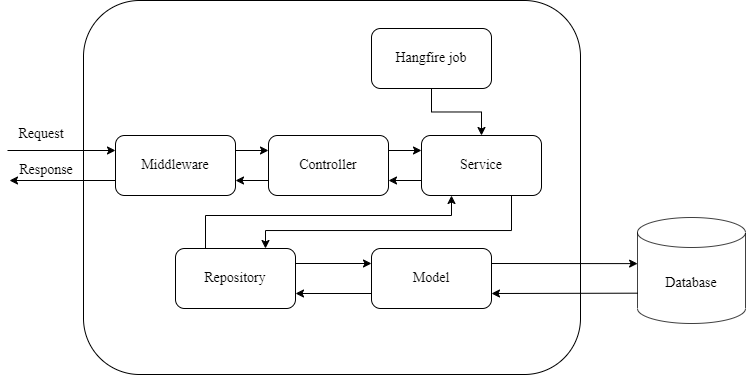

The diagram above was exported from draw.io. Its source (the exported page's mxGraphModel, read from the mxfile embedded in the PNG):
<mxGraphModel dx="683" dy="360" grid="1" gridSize="10" guides="1" tooltips="1" connect="1" arrows="1" fold="1" page="1" pageScale="1" pageWidth="850" pageHeight="1100" math="0" shadow="0">
  <root>
    <mxCell id="0" />
    <mxCell id="1" parent="0" />
    <mxCell id="pfbgB05AY-K29Z3Fc92a-6" value="" style="rounded=1;whiteSpace=wrap;html=1;glass=0;labelBackgroundColor=none;" vertex="1" parent="1">
      <mxGeometry x="260" width="300" height="227" as="geometry" />
    </mxCell>
    <mxCell id="pfbgB05AY-K29Z3Fc92a-1" value="Controller" style="rounded=1;whiteSpace=wrap;html=1;fontSize=10;" vertex="1" parent="1">
      <mxGeometry x="280" y="80" width="80" height="40" as="geometry" />
    </mxCell>
    <mxCell id="pfbgB05AY-K29Z3Fc92a-15" style="edgeStyle=orthogonalEdgeStyle;rounded=0;orthogonalLoop=1;jettySize=auto;html=1;exitX=0.75;exitY=1;exitDx=0;exitDy=0;entryX=0.75;entryY=0;entryDx=0;entryDy=0;" edge="1" parent="1" source="pfbgB05AY-K29Z3Fc92a-2" target="pfbgB05AY-K29Z3Fc92a-3">
      <mxGeometry relative="1" as="geometry">
        <Array as="points">
          <mxPoint x="490" y="150" />
          <mxPoint x="373" y="150" />
        </Array>
      </mxGeometry>
    </mxCell>
    <mxCell id="pfbgB05AY-K29Z3Fc92a-2" value="Service" style="rounded=1;whiteSpace=wrap;html=1;fontSize=10;" vertex="1" parent="1">
      <mxGeometry x="430" y="80" width="80" height="40" as="geometry" />
    </mxCell>
    <mxCell id="pfbgB05AY-K29Z3Fc92a-16" style="edgeStyle=orthogonalEdgeStyle;rounded=0;orthogonalLoop=1;jettySize=auto;html=1;exitX=0.25;exitY=0;exitDx=0;exitDy=0;entryX=0.25;entryY=1;entryDx=0;entryDy=0;" edge="1" parent="1" source="pfbgB05AY-K29Z3Fc92a-3" target="pfbgB05AY-K29Z3Fc92a-2">
      <mxGeometry relative="1" as="geometry" />
    </mxCell>
    <mxCell id="pfbgB05AY-K29Z3Fc92a-17" style="edgeStyle=orthogonalEdgeStyle;rounded=0;orthogonalLoop=1;jettySize=auto;html=1;exitX=0;exitY=0.75;exitDx=0;exitDy=0;entryX=1;entryY=0.75;entryDx=0;entryDy=0;" edge="1" parent="1" source="pfbgB05AY-K29Z3Fc92a-4" target="pfbgB05AY-K29Z3Fc92a-3">
      <mxGeometry relative="1" as="geometry" />
    </mxCell>
    <mxCell id="pfbgB05AY-K29Z3Fc92a-18" style="edgeStyle=orthogonalEdgeStyle;rounded=0;orthogonalLoop=1;jettySize=auto;html=1;exitX=1;exitY=0.25;exitDx=0;exitDy=0;entryX=0;entryY=0.25;entryDx=0;entryDy=0;" edge="1" parent="1" source="pfbgB05AY-K29Z3Fc92a-3" target="pfbgB05AY-K29Z3Fc92a-4">
      <mxGeometry relative="1" as="geometry" />
    </mxCell>
    <mxCell id="pfbgB05AY-K29Z3Fc92a-3" value="Repository" style="rounded=1;whiteSpace=wrap;html=1;fontSize=10;" vertex="1" parent="1">
      <mxGeometry x="320" y="170" width="70" height="40" as="geometry" />
    </mxCell>
    <mxCell id="pfbgB05AY-K29Z3Fc92a-20" style="edgeStyle=orthogonalEdgeStyle;rounded=0;orthogonalLoop=1;jettySize=auto;html=1;exitX=1;exitY=0.25;exitDx=0;exitDy=0;entryX=-0.01;entryY=0.335;entryDx=0;entryDy=0;entryPerimeter=0;" edge="1" parent="1" source="pfbgB05AY-K29Z3Fc92a-4" target="pfbgB05AY-K29Z3Fc92a-19">
      <mxGeometry relative="1" as="geometry" />
    </mxCell>
    <mxCell id="pfbgB05AY-K29Z3Fc92a-4" value="Model" style="rounded=1;whiteSpace=wrap;html=1;fontFamily=Helvetica;fontSize=10;" vertex="1" parent="1">
      <mxGeometry x="430" y="170" width="80" height="40" as="geometry" />
    </mxCell>
    <mxCell id="pfbgB05AY-K29Z3Fc92a-7" value="" style="endArrow=classic;html=1;rounded=0;" edge="1" parent="1">
      <mxGeometry width="50" height="50" relative="1" as="geometry">
        <mxPoint x="200" y="90" as="sourcePoint" />
        <mxPoint x="280" y="90" as="targetPoint" />
      </mxGeometry>
    </mxCell>
    <mxCell id="pfbgB05AY-K29Z3Fc92a-8" value="" style="endArrow=classic;html=1;rounded=0;entryX=0.071;entryY=0.833;entryDx=0;entryDy=0;entryPerimeter=0;" edge="1" parent="1" target="pfbgB05AY-K29Z3Fc92a-25">
      <mxGeometry width="50" height="50" relative="1" as="geometry">
        <mxPoint x="280" y="110" as="sourcePoint" />
        <mxPoint x="200" y="110" as="targetPoint" />
      </mxGeometry>
    </mxCell>
    <mxCell id="pfbgB05AY-K29Z3Fc92a-9" value="" style="endArrow=classic;html=1;rounded=0;entryX=0;entryY=0.25;entryDx=0;entryDy=0;" edge="1" parent="1" target="pfbgB05AY-K29Z3Fc92a-2">
      <mxGeometry width="50" height="50" relative="1" as="geometry">
        <mxPoint x="360" y="89.88" as="sourcePoint" />
        <mxPoint x="440" y="89.88" as="targetPoint" />
      </mxGeometry>
    </mxCell>
    <mxCell id="pfbgB05AY-K29Z3Fc92a-10" value="" style="endArrow=classic;html=1;rounded=0;exitX=0;exitY=0.75;exitDx=0;exitDy=0;" edge="1" parent="1" source="pfbgB05AY-K29Z3Fc92a-2">
      <mxGeometry width="50" height="50" relative="1" as="geometry">
        <mxPoint x="400" y="110" as="sourcePoint" />
        <mxPoint x="360" y="109.88" as="targetPoint" />
      </mxGeometry>
    </mxCell>
    <mxCell id="pfbgB05AY-K29Z3Fc92a-19" value="Database" style="shape=cylinder3;whiteSpace=wrap;html=1;boundedLbl=1;backgroundOutline=1;size=15;fontSize=9;" vertex="1" parent="1">
      <mxGeometry x="610" y="160" width="50" height="60" as="geometry" />
    </mxCell>
    <mxCell id="pfbgB05AY-K29Z3Fc92a-23" style="edgeStyle=orthogonalEdgeStyle;rounded=0;orthogonalLoop=1;jettySize=auto;html=1;exitX=0.003;exitY=0.676;exitDx=0;exitDy=0;entryX=0.003;entryY=0.676;entryDx=0;entryDy=0;entryPerimeter=0;exitPerimeter=0;" edge="1" parent="1" source="pfbgB05AY-K29Z3Fc92a-19">
      <mxGeometry relative="1" as="geometry">
        <mxPoint x="609" y="200" as="sourcePoint" />
        <mxPoint x="510" y="200" as="targetPoint" />
      </mxGeometry>
    </mxCell>
    <mxCell id="pfbgB05AY-K29Z3Fc92a-24" value="Request" style="text;html=1;align=center;verticalAlign=middle;resizable=0;points=[];autosize=1;strokeColor=none;fillColor=none;fontSize=10;" vertex="1" parent="1">
      <mxGeometry x="191" y="67" width="60" height="30" as="geometry" />
    </mxCell>
    <mxCell id="pfbgB05AY-K29Z3Fc92a-25" value="Response" style="text;html=1;align=center;verticalAlign=middle;resizable=0;points=[];autosize=1;strokeColor=none;fillColor=none;fontSize=10;" vertex="1" parent="1">
      <mxGeometry x="190" y="85" width="70" height="30" as="geometry" />
    </mxCell>
    <mxCell id="pfbgB05AY-K29Z3Fc92a-27" style="edgeStyle=orthogonalEdgeStyle;rounded=0;orthogonalLoop=1;jettySize=auto;html=1;exitX=0.5;exitY=1;exitDx=0;exitDy=0;entryX=0.5;entryY=0;entryDx=0;entryDy=0;" edge="1" parent="1" source="pfbgB05AY-K29Z3Fc92a-26" target="pfbgB05AY-K29Z3Fc92a-2">
      <mxGeometry relative="1" as="geometry" />
    </mxCell>
    <mxCell id="pfbgB05AY-K29Z3Fc92a-26" value="Hangfire jobs" style="rounded=1;whiteSpace=wrap;html=1;fontSize=10;" vertex="1" parent="1">
      <mxGeometry x="430" y="10" width="80" height="43" as="geometry" />
    </mxCell>
  </root>
</mxGraphModel>